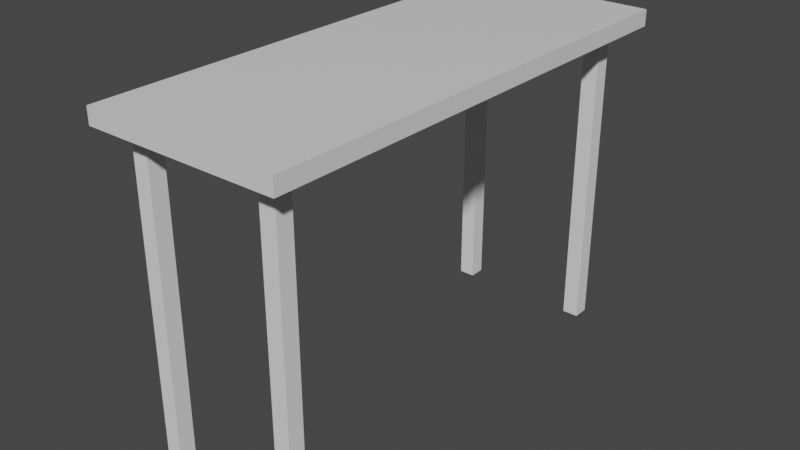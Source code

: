 # Source: lsc_table.blend  (saved by Blender 2.93.21; exported with 4.5.12 LTS)
import bpy
from mathutils import Matrix  # noqa: F401  (used for matrix-valued properties, if any)

bpy.ops.wm.read_factory_settings(use_empty=True)
scene = bpy.context.scene
scene.name = 'Scene'

# ---- collections
col_collection = bpy.data.collections.new('Collection'); scene.collection.children.link(col_collection)

# ---- materials (node trees are filled in below, after node groups)
mat_material = bpy.data.materials.new('Material')
mat_material.alpha_threshold = 0.0
mat_material.use_transparent_shadow = False
mat_material.line_color = (0.0, 0.0, 0.0, 1.0)

# ---- material node trees
mat_material.use_nodes = True; mat_material.node_tree.nodes.clear()
_N = mat_material.node_tree.nodes; _L = mat_material.node_tree.links
n0 = _N.new('ShaderNodeOutputMaterial'); n0.name = 'Material Output'; n0.location = (300, 300)
n1 = _N.new('ShaderNodeBsdfPrincipled'); n1.name = 'Principled BSDF'; n1.location = (10, 300)
n1.distribution = 'GGX'
n1.subsurface_method = 'BURLEY'
n1.inputs[2].default_value = 0.4
n1.inputs[3].default_value = 1.45
n1.inputs[27].default_value = (0.0, 0.0, 0.0, 1.0)
n1.inputs[28].default_value = 1.0
_L.new(n1.outputs[0], n0.inputs[0])
n0.is_active_output = True

# ---- world
world_world = bpy.data.worlds.new('World'); scene.world = world_world
world_world.use_nodes = True; world_world.node_tree.nodes.clear()
_N = world_world.node_tree.nodes; _L = world_world.node_tree.links
n0 = _N.new('ShaderNodeOutputWorld'); n0.name = 'World Output'; n0.location = (300, 300)
n1 = _N.new('ShaderNodeBackground'); n1.name = 'Background'; n1.location = (10, 300)
n1.inputs[0].default_value = (0.05088, 0.05088, 0.05088, 1.0)
_L.new(n1.outputs[0], n0.inputs[0])
n0.is_active_output = True
world_world.color = (0.05088, 0.05088, 0.05088)
world_world.use_sun_shadow = False
world_world.sun_shadow_jitter_overblur = 0.0

# ---- meshes
me_cube = bpy.data.meshes.new('Cube')
me_cube.from_pydata([(1.0, 1.0, 1.0), (1.0, 1.0, -1.0), (1.0, -1.0, 1.0), (1.0, -1.0, -1.0), (-1.0, 1.0, 1.0), (-1.0, 1.0, -1.0), (-1.0, -1.0, 1.0), (-1.0, -1.0, -1.0)], [], [(0, 4, 6, 2), (3, 2, 6, 7), (7, 6, 4, 5), (5, 1, 3, 7), (1, 0, 2, 3), (5, 4, 0, 1)])
_uv = me_cube.uv_layers.new(name='UVMap')
_uv.uv.foreach_set('vector', [0.625, 0.5, 0.875, 0.5, 0.875, 0.75, 0.625, 0.75, 0.375, 0.75, 0.625, 0.75, 0.625, 1.0, 0.375, 1.0, 0.375, 0.0, 0.625, 0.0, 0.625, 0.25, 0.375, 0.25, 0.125, 0.5, 0.375, 0.5, 0.375, 0.75, 0.125, 0.75, 0.375, 0.5, 0.625, 0.5, 0.625, 0.75, 0.375, 0.75, 0.375, 0.25, 0.625, 0.25, 0.625, 0.5, 0.375, 0.5])
me_cube.materials.append(mat_material)
me_cube.use_remesh_preserve_volume = False
me_cube.use_remesh_preserve_attributes = False
me_cube.use_mirror_vertex_groups = False
me_cube.update()
me_cube_001 = bpy.data.meshes.new('Cube.001')
me_cube_001.from_pydata([(-1.0, -1.0, -1.0), (-1.0, -1.0, 1.0), (-1.0, 1.0, -1.0), (-1.0, 1.0, 1.0), (1.0, -1.0, -1.0), (1.0, -1.0, 1.0), (1.0, 1.0, -1.0), (1.0, 1.0, 1.0)], [], [(0, 1, 3, 2), (2, 3, 7, 6), (6, 7, 5, 4), (4, 5, 1, 0), (2, 6, 4, 0), (7, 3, 1, 5)])
_uv = me_cube_001.uv_layers.new(name='UVMap')
_uv.uv.foreach_set('vector', [0.375, 0.0, 0.625, 0.0, 0.625, 0.25, 0.375, 0.25, 0.375, 0.25, 0.625, 0.25, 0.625, 0.5, 0.375, 0.5, 0.375, 0.5, 0.625, 0.5, 0.625, 0.75, 0.375, 0.75, 0.375, 0.75, 0.625, 0.75, 0.625, 1.0, 0.375, 1.0, 0.125, 0.5, 0.375, 0.5, 0.375, 0.75, 0.125, 0.75, 0.625, 0.5, 0.875, 0.5, 0.875, 0.75, 0.625, 0.75])
me_cube_001.use_remesh_fix_poles = True
me_cube_001.use_remesh_preserve_attributes = False
me_cube_001.update()
me_cube_002 = bpy.data.meshes.new('Cube.002')
me_cube_002.from_pydata([(-1.0, -1.0, -1.0), (-1.0, -1.0, 1.0), (-1.0, 1.0, -1.0), (-1.0, 1.0, 1.0), (1.0, -1.0, -1.0), (1.0, -1.0, 1.0), (1.0, 1.0, -1.0), (1.0, 1.0, 1.0)], [], [(0, 1, 3, 2), (2, 3, 7, 6), (6, 7, 5, 4), (4, 5, 1, 0), (2, 6, 4, 0), (7, 3, 1, 5)])
_uv = me_cube_002.uv_layers.new(name='UVMap')
_uv.uv.foreach_set('vector', [0.375, 0.0, 0.625, 0.0, 0.625, 0.25, 0.375, 0.25, 0.375, 0.25, 0.625, 0.25, 0.625, 0.5, 0.375, 0.5, 0.375, 0.5, 0.625, 0.5, 0.625, 0.75, 0.375, 0.75, 0.375, 0.75, 0.625, 0.75, 0.625, 1.0, 0.375, 1.0, 0.125, 0.5, 0.375, 0.5, 0.375, 0.75, 0.125, 0.75, 0.625, 0.5, 0.875, 0.5, 0.875, 0.75, 0.625, 0.75])
me_cube_002.use_remesh_fix_poles = True
me_cube_002.use_remesh_preserve_attributes = False
me_cube_002.update()
me_cube_004 = bpy.data.meshes.new('Cube.004')
me_cube_004.from_pydata([(-1.0, -1.0, -1.0), (-1.0, -1.0, 1.0), (-1.0, 1.0, -1.0), (-1.0, 1.0, 1.0), (1.0, -1.0, -1.0), (1.0, -1.0, 1.0), (1.0, 1.0, -1.0), (1.0, 1.0, 1.0)], [], [(0, 1, 3, 2), (2, 3, 7, 6), (6, 7, 5, 4), (4, 5, 1, 0), (2, 6, 4, 0), (7, 3, 1, 5)])
_uv = me_cube_004.uv_layers.new(name='UVMap')
_uv.uv.foreach_set('vector', [0.375, 0.0, 0.625, 0.0, 0.625, 0.25, 0.375, 0.25, 0.375, 0.25, 0.625, 0.25, 0.625, 0.5, 0.375, 0.5, 0.375, 0.5, 0.625, 0.5, 0.625, 0.75, 0.375, 0.75, 0.375, 0.75, 0.625, 0.75, 0.625, 1.0, 0.375, 1.0, 0.125, 0.5, 0.375, 0.5, 0.375, 0.75, 0.125, 0.75, 0.625, 0.5, 0.875, 0.5, 0.875, 0.75, 0.625, 0.75])
me_cube_004.use_remesh_fix_poles = True
me_cube_004.use_remesh_preserve_attributes = False
me_cube_004.update()
me_cube_003 = bpy.data.meshes.new('Cube.003')
me_cube_003.from_pydata([(-1.0, -1.0, -1.0), (-1.0, -1.0, 1.0), (-1.0, 1.0, -1.0), (-1.0, 1.0, 1.0), (1.0, -1.0, -1.0), (1.0, -1.0, 1.0), (1.0, 1.0, -1.0), (1.0, 1.0, 1.0)], [], [(0, 1, 3, 2), (2, 3, 7, 6), (6, 7, 5, 4), (4, 5, 1, 0), (2, 6, 4, 0), (7, 3, 1, 5)])
_uv = me_cube_003.uv_layers.new(name='UVMap')
_uv.uv.foreach_set('vector', [0.375, 0.0, 0.625, 0.0, 0.625, 0.25, 0.375, 0.25, 0.375, 0.25, 0.625, 0.25, 0.625, 0.5, 0.375, 0.5, 0.375, 0.5, 0.625, 0.5, 0.625, 0.75, 0.375, 0.75, 0.375, 0.75, 0.625, 0.75, 0.625, 1.0, 0.375, 1.0, 0.125, 0.5, 0.375, 0.5, 0.375, 0.75, 0.125, 0.75, 0.625, 0.5, 0.875, 0.5, 0.875, 0.75, 0.625, 0.75])
me_cube_003.use_remesh_fix_poles = True
me_cube_003.use_remesh_preserve_attributes = False
me_cube_003.update()

# ---- objects
ob_cube = bpy.data.objects.new('Cube', me_cube)
ob_cube_001 = bpy.data.objects.new('Cube.001', me_cube_001)
ob_cube_002 = bpy.data.objects.new('Cube.002', me_cube_002)
ob_cube_004 = bpy.data.objects.new('Cube.004', me_cube_004)
ob_cube_003 = bpy.data.objects.new('Cube.003', me_cube_003)

# ---- transforms, parenting, visibility, modifiers, constraints
ob_cube.location = (0.0, 0.0, 39.31)
ob_cube.scale = (12.0, 30.0, 1.0)
ob_cube.lock_rotations_4d = False
ob_cube.empty_display_type = 'ARROWS'
ob_cube.lineart.crease_threshold = 0.0
ob_cube_001.location = (8.141, -26.21, 20.18)
ob_cube_001.scale = (1.0, 1.0, 20.0)
ob_cube_002.location = (-8.557, -26.29, 20.18)
ob_cube_002.scale = (1.0, 1.0, 20.0)
ob_cube_004.location = (8.141, 25.87, 20.18)
ob_cube_004.scale = (1.0, 1.0, 20.0)
ob_cube_003.location = (-8.557, 25.78, 20.18)
ob_cube_003.scale = (1.0, 1.0, 20.0)

# ---- collection membership
col_collection.objects.link(ob_cube)
col_collection.objects.link(ob_cube_001)
col_collection.objects.link(ob_cube_002)
col_collection.objects.link(ob_cube_004)
col_collection.objects.link(ob_cube_003)

# ---- scene / render settings (as saved in the file)
scene.frame_start = 1; scene.frame_end = 250; scene.frame_set(1)
scene.render.engine = 'BLENDER_EEVEE_NEXT'
scene.cycles.use_denoising = False
scene.cycles.samples = 128
scene.cycles.sampling_pattern = 'TABULATED_SOBOL'
scene.cycles.use_adaptive_sampling = False
scene.cycles.use_light_tree = False
scene.view_settings.view_transform = 'Filmic'
bpy.context.view_layer.update()

# ---- added for rendering (the .blend has no active camera and no usable light): camera, sun
cam_auto = bpy.data.cameras.new('AutoCamera')
cam_auto.lens = 50.0
cam_auto.sensor_width = 36.0
cam_auto.clip_end = 1235.24
ob_auto_camera = bpy.data.objects.new('AutoCamera', cam_auto)
scene.collection.objects.link(ob_auto_camera)
ob_auto_camera.location = (70.3845, -84.4614, 76.5524)
ob_auto_camera.rotation_euler = (1.09748, -7.21219e-08, 0.694738)
scene.camera = ob_auto_camera
light_auto_sun = bpy.data.lights.new('AutoSun', 'SUN')
light_auto_sun.energy = 3.0
light_auto_sun.angle = 0.0523599
ob_auto_sun = bpy.data.objects.new('AutoSun', light_auto_sun)
scene.collection.objects.link(ob_auto_sun)
ob_auto_sun.rotation_euler = (0.872665, 0.174533, 0.523599)
bpy.context.view_layer.update()
